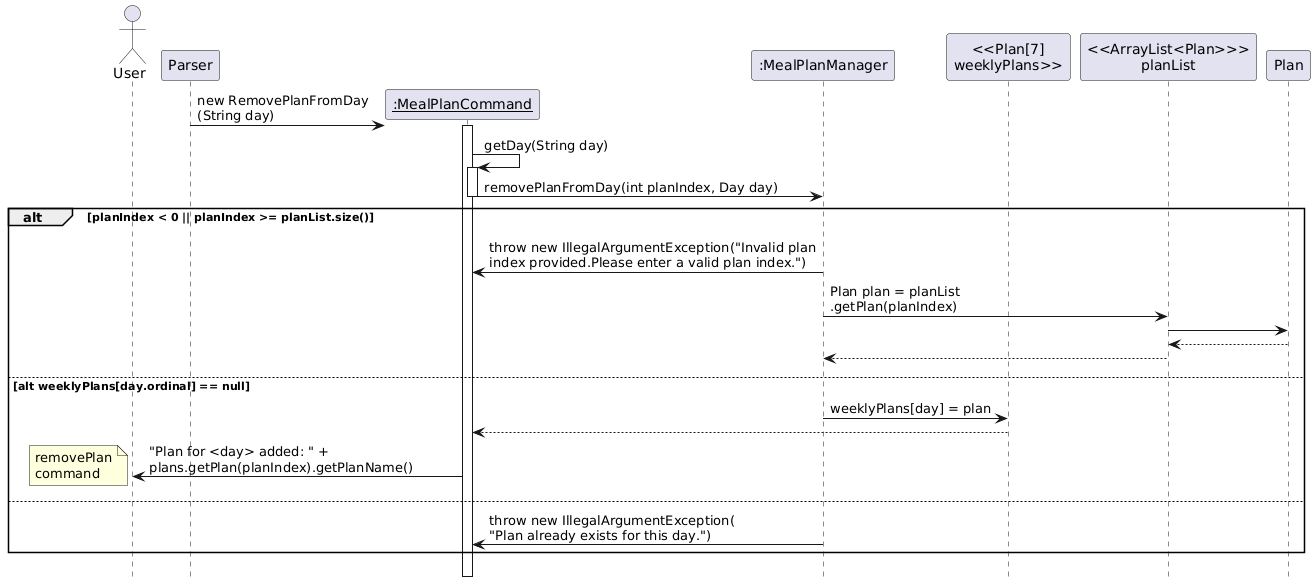

The diagram above was rendered by PlantUML. Its source (embedded in the PNG):
@startuml
hide footbox
skinparam classAttributeIconSize 0
!pragma teoz true

actor User
participant Parser

Parser-> "__:MealPlanCommand__" as MealPlanCommand ** : new RemovePlanFromDay\n(String day)
activate MealPlanCommand
participant ":MealPlanManager" as MealPlanManager

participant "<<Plan[7]\nweeklyPlans>>" as weeklyPlans
participant "<<ArrayList<Plan>>>\nplanList" as planList

MealPlanCommand -> MealPlanCommand++ : getDay(String day)
MealPlanCommand -> MealPlanManager : removePlanFromDay(int planIndex, Day day)
deactivate MealPlanCommand

alt planIndex < 0 || planIndex >= planList.size()
MealPlanCommand <- MealPlanManager : throw new IllegalArgumentException("Invalid plan\nindex provided.Please enter a valid plan index.")
MealPlanManager -> planList : Plan plan = planList\n.getPlan(planIndex)
planList -> Plan
planList <-- Plan
MealPlanManager <-- planList 
else alt weeklyPlans[day.ordinal] == null
MealPlanManager -> weeklyPlans: weeklyPlans[day] = plan
MealPlanCommand <-- weeklyPlans
User <- MealPlanCommand : "Plan for <day> added: " +\nplans.getPlan(planIndex).getPlanName()
note left: removePlan\ncommand
else
MealPlanCommand <- MealPlanManager : throw new IllegalArgumentException(\n"Plan already exists for this day.")

end
@enduml